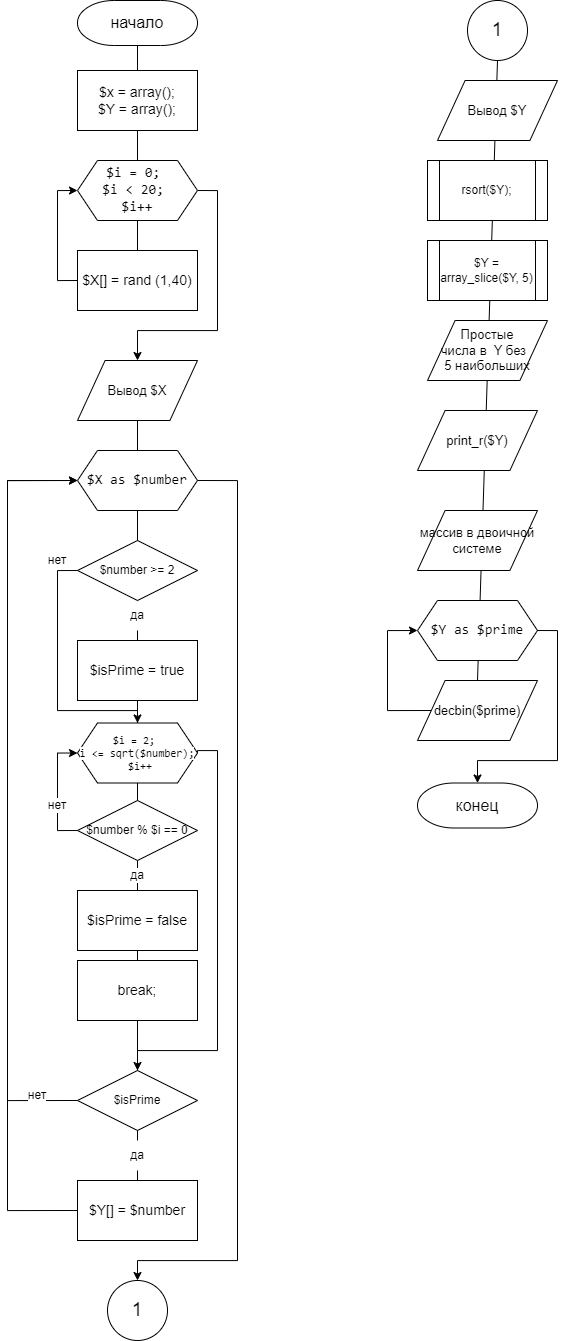

The diagram above was exported from draw.io. Its source (the exported page's mxGraphModel, read from the mxfile embedded in the PNG):
<mxGraphModel dx="1354" dy="737" grid="1" gridSize="10" guides="1" tooltips="1" connect="1" arrows="1" fold="1" page="1" pageScale="1" pageWidth="827" pageHeight="1169" math="0" shadow="0">
  <root>
    <mxCell id="0" />
    <mxCell id="1" parent="0" />
    <mxCell id="XHijIG_8nNkFGqIJdZPY-63" value="" style="endArrow=none;html=1;rounded=0;entryX=0.5;entryY=1;entryDx=0;entryDy=0;exitX=0.5;exitY=0;exitDx=0;exitDy=0;" parent="1" source="XHijIG_8nNkFGqIJdZPY-24" target="XHijIG_8nNkFGqIJdZPY-27" edge="1">
      <mxGeometry width="50" height="50" relative="1" as="geometry">
        <mxPoint x="520" y="610" as="sourcePoint" />
        <mxPoint x="570" y="560" as="targetPoint" />
      </mxGeometry>
    </mxCell>
    <mxCell id="XHijIG_8nNkFGqIJdZPY-44" value="" style="endArrow=none;html=1;rounded=0;entryX=0.5;entryY=1;entryDx=0;entryDy=0;exitX=0.5;exitY=0;exitDx=0;exitDy=0;" parent="1" source="XHijIG_8nNkFGqIJdZPY-8" target="XHijIG_8nNkFGqIJdZPY-5" edge="1">
      <mxGeometry width="50" height="50" relative="1" as="geometry">
        <mxPoint x="290" y="1000" as="sourcePoint" />
        <mxPoint x="290" y="740" as="targetPoint" />
      </mxGeometry>
    </mxCell>
    <mxCell id="XHijIG_8nNkFGqIJdZPY-35" value="" style="endArrow=none;html=1;rounded=0;entryX=0.5;entryY=1;entryDx=0;entryDy=0;exitX=0.5;exitY=0;exitDx=0;exitDy=0;" parent="1" source="XHijIG_8nNkFGqIJdZPY-5" target="XHijIG_8nNkFGqIJdZPY-4" edge="1">
      <mxGeometry width="50" height="50" relative="1" as="geometry">
        <mxPoint x="290" y="730" as="sourcePoint" />
        <mxPoint x="340" y="680" as="targetPoint" />
      </mxGeometry>
    </mxCell>
    <mxCell id="XHijIG_8nNkFGqIJdZPY-33" value="" style="endArrow=none;html=1;rounded=0;entryX=0.5;entryY=1;entryDx=0;entryDy=0;exitX=0.5;exitY=0;exitDx=0;exitDy=0;" parent="1" source="XHijIG_8nNkFGqIJdZPY-41" target="E74zLnX9iutlUIH5X6Ah-5" edge="1">
      <mxGeometry width="50" height="50" relative="1" as="geometry">
        <mxPoint x="290" y="490" as="sourcePoint" />
        <mxPoint x="390" y="590" as="targetPoint" />
      </mxGeometry>
    </mxCell>
    <mxCell id="XHijIG_8nNkFGqIJdZPY-30" value="" style="endArrow=none;html=1;rounded=0;entryX=0.5;entryY=1;entryDx=0;entryDy=0;entryPerimeter=0;exitX=0.5;exitY=0;exitDx=0;exitDy=0;" parent="1" source="E74zLnX9iutlUIH5X6Ah-4" target="E74zLnX9iutlUIH5X6Ah-1" edge="1">
      <mxGeometry width="50" height="50" relative="1" as="geometry">
        <mxPoint x="340" y="400" as="sourcePoint" />
        <mxPoint x="390" y="350" as="targetPoint" />
      </mxGeometry>
    </mxCell>
    <mxCell id="E74zLnX9iutlUIH5X6Ah-1" value="&lt;font style=&quot;font-size: 16px;&quot;&gt;начало&lt;/font&gt;" style="strokeWidth=1;html=1;shape=mxgraph.flowchart.terminator;whiteSpace=wrap;" parent="1" vertex="1">
      <mxGeometry x="230" y="40" width="120" height="45" as="geometry" />
    </mxCell>
    <mxCell id="E74zLnX9iutlUIH5X6Ah-2" value="$x = array();&lt;br&gt;$Y = array();" style="rounded=0;whiteSpace=wrap;html=1;absoluteArcSize=1;arcSize=14;strokeWidth=1;fontSize=14;" parent="1" vertex="1">
      <mxGeometry x="230" y="110" width="120" height="60" as="geometry" />
    </mxCell>
    <mxCell id="XHijIG_8nNkFGqIJdZPY-32" style="edgeStyle=orthogonalEdgeStyle;rounded=0;orthogonalLoop=1;jettySize=auto;html=1;exitX=1;exitY=0.5;exitDx=0;exitDy=0;entryX=0.5;entryY=0;entryDx=0;entryDy=0;" parent="1" source="E74zLnX9iutlUIH5X6Ah-3" target="E74zLnX9iutlUIH5X6Ah-5" edge="1">
      <mxGeometry relative="1" as="geometry">
        <Array as="points">
          <mxPoint x="370" y="230" />
          <mxPoint x="370" y="370" />
          <mxPoint x="290" y="370" />
        </Array>
      </mxGeometry>
    </mxCell>
    <mxCell id="E74zLnX9iutlUIH5X6Ah-3" value="&lt;div style=&quot;font-size: 14px;&quot;&gt;&lt;pre style=&quot;font-family: &amp;quot;JetBrains Mono&amp;quot;, monospace; font-size: 14px;&quot;&gt;&lt;span style=&quot;background-color: rgb(255, 255, 255); font-size: 14px;&quot;&gt;$i = 0; &lt;br style=&quot;font-size: 14px;&quot;&gt;$i &amp;lt; 20; &lt;br style=&quot;font-size: 14px;&quot;&gt;$i++&lt;/span&gt;&lt;/pre&gt;&lt;/div&gt;" style="shape=hexagon;perimeter=hexagonPerimeter2;whiteSpace=wrap;html=1;fixedSize=1;fontSize=14;" parent="1" vertex="1">
      <mxGeometry x="230" y="200" width="120" height="60" as="geometry" />
    </mxCell>
    <mxCell id="XHijIG_8nNkFGqIJdZPY-31" style="edgeStyle=orthogonalEdgeStyle;rounded=0;orthogonalLoop=1;jettySize=auto;html=1;exitX=0;exitY=0.5;exitDx=0;exitDy=0;entryX=0;entryY=0.5;entryDx=0;entryDy=0;" parent="1" source="E74zLnX9iutlUIH5X6Ah-4" target="E74zLnX9iutlUIH5X6Ah-3" edge="1">
      <mxGeometry relative="1" as="geometry" />
    </mxCell>
    <mxCell id="E74zLnX9iutlUIH5X6Ah-4" value="$X[] = rand (1,40)" style="rounded=0;whiteSpace=wrap;html=1;absoluteArcSize=1;arcSize=14;strokeWidth=1;fontSize=14;" parent="1" vertex="1">
      <mxGeometry x="230" y="290" width="120" height="60" as="geometry" />
    </mxCell>
    <mxCell id="E74zLnX9iutlUIH5X6Ah-5" value="Вывод $X" style="shape=parallelogram;html=1;strokeWidth=1;perimeter=parallelogramPerimeter;whiteSpace=wrap;rounded=0;arcSize=12;size=0.23;fontSize=13;" parent="1" vertex="1">
      <mxGeometry x="230" y="400" width="120" height="60" as="geometry" />
    </mxCell>
    <mxCell id="Q2UWPK_gBswgTYbvXX97-1" style="edgeStyle=orthogonalEdgeStyle;rounded=0;orthogonalLoop=1;jettySize=auto;html=1;exitX=1;exitY=0.5;exitDx=0;exitDy=0;entryX=0.5;entryY=0;entryDx=0;entryDy=0;" edge="1" parent="1" source="E74zLnX9iutlUIH5X6Ah-6" target="XHijIG_8nNkFGqIJdZPY-59">
      <mxGeometry relative="1" as="geometry">
        <Array as="points">
          <mxPoint x="390" y="520" />
          <mxPoint x="390" y="1300" />
          <mxPoint x="290" y="1300" />
        </Array>
      </mxGeometry>
    </mxCell>
    <mxCell id="E74zLnX9iutlUIH5X6Ah-6" value="&lt;div style=&quot;font-size: 14px;&quot;&gt;&lt;pre style=&quot;font-family: &amp;quot;JetBrains Mono&amp;quot;, monospace; font-size: 14px;&quot;&gt;&lt;span style=&quot;background-color: rgb(255, 255, 255); font-size: 14px;&quot;&gt;$X as $number&lt;/span&gt;&lt;/pre&gt;&lt;/div&gt;" style="shape=hexagon;perimeter=hexagonPerimeter2;whiteSpace=wrap;html=1;fixedSize=1;fontSize=14;" parent="1" vertex="1">
      <mxGeometry x="230" y="490" width="120" height="60" as="geometry" />
    </mxCell>
    <mxCell id="XHijIG_8nNkFGqIJdZPY-36" style="edgeStyle=orthogonalEdgeStyle;rounded=0;orthogonalLoop=1;jettySize=auto;html=1;exitX=0;exitY=0.5;exitDx=0;exitDy=0;entryX=0.5;entryY=0;entryDx=0;entryDy=0;" parent="1" source="XHijIG_8nNkFGqIJdZPY-1" target="XHijIG_8nNkFGqIJdZPY-5" edge="1">
      <mxGeometry relative="1" as="geometry">
        <Array as="points">
          <mxPoint x="210" y="610" />
          <mxPoint x="210" y="750" />
          <mxPoint x="290" y="750" />
        </Array>
      </mxGeometry>
    </mxCell>
    <mxCell id="XHijIG_8nNkFGqIJdZPY-1" value="$number &amp;gt;= 2" style="rhombus;whiteSpace=wrap;html=1;fontStyle=0" parent="1" vertex="1">
      <mxGeometry x="230" y="580" width="120" height="60" as="geometry" />
    </mxCell>
    <mxCell id="XHijIG_8nNkFGqIJdZPY-4" value="$isPrime = true" style="rounded=0;whiteSpace=wrap;html=1;absoluteArcSize=1;arcSize=14;strokeWidth=1;fontSize=14;" parent="1" vertex="1">
      <mxGeometry x="230" y="680" width="120" height="60" as="geometry" />
    </mxCell>
    <mxCell id="XHijIG_8nNkFGqIJdZPY-39" style="edgeStyle=orthogonalEdgeStyle;rounded=0;orthogonalLoop=1;jettySize=auto;html=1;exitX=0;exitY=0.5;exitDx=0;exitDy=0;entryX=0;entryY=0.5;entryDx=0;entryDy=0;" parent="1" source="XHijIG_8nNkFGqIJdZPY-7" target="XHijIG_8nNkFGqIJdZPY-5" edge="1">
      <mxGeometry relative="1" as="geometry" />
    </mxCell>
    <mxCell id="XHijIG_8nNkFGqIJdZPY-7" value="$number % $i == 0" style="rhombus;whiteSpace=wrap;html=1;fontStyle=0" parent="1" vertex="1">
      <mxGeometry x="230" y="840" width="120" height="60" as="geometry" />
    </mxCell>
    <mxCell id="XHijIG_8nNkFGqIJdZPY-54" style="edgeStyle=orthogonalEdgeStyle;rounded=0;orthogonalLoop=1;jettySize=auto;html=1;exitX=0;exitY=0.5;exitDx=0;exitDy=0;entryX=0;entryY=0.5;entryDx=0;entryDy=0;" parent="1" source="XHijIG_8nNkFGqIJdZPY-8" target="E74zLnX9iutlUIH5X6Ah-6" edge="1">
      <mxGeometry relative="1" as="geometry">
        <Array as="points">
          <mxPoint x="160" y="1140" />
          <mxPoint x="160" y="520" />
        </Array>
      </mxGeometry>
    </mxCell>
    <mxCell id="XHijIG_8nNkFGqIJdZPY-8" value="$isPrime" style="rhombus;whiteSpace=wrap;html=1;fontStyle=0" parent="1" vertex="1">
      <mxGeometry x="230" y="1110" width="120" height="60" as="geometry" />
    </mxCell>
    <mxCell id="Q2UWPK_gBswgTYbvXX97-2" style="edgeStyle=orthogonalEdgeStyle;rounded=0;orthogonalLoop=1;jettySize=auto;html=1;exitX=0;exitY=0.5;exitDx=0;exitDy=0;entryX=0;entryY=0.5;entryDx=0;entryDy=0;" edge="1" parent="1" source="XHijIG_8nNkFGqIJdZPY-11" target="E74zLnX9iutlUIH5X6Ah-6">
      <mxGeometry relative="1" as="geometry">
        <Array as="points">
          <mxPoint x="160" y="1250" />
          <mxPoint x="160" y="520" />
        </Array>
      </mxGeometry>
    </mxCell>
    <mxCell id="XHijIG_8nNkFGqIJdZPY-11" value="$Y[] = $number" style="rounded=0;whiteSpace=wrap;html=1;absoluteArcSize=1;arcSize=14;strokeWidth=1;fontSize=14;" parent="1" vertex="1">
      <mxGeometry x="230" y="1220" width="120" height="60" as="geometry" />
    </mxCell>
    <mxCell id="XHijIG_8nNkFGqIJdZPY-12" value="$isPrime = false" style="rounded=0;whiteSpace=wrap;html=1;absoluteArcSize=1;arcSize=14;strokeWidth=1;fontSize=14;" parent="1" vertex="1">
      <mxGeometry x="230" y="930" width="120" height="60" as="geometry" />
    </mxCell>
    <mxCell id="XHijIG_8nNkFGqIJdZPY-13" value="break;" style="rounded=0;whiteSpace=wrap;html=1;absoluteArcSize=1;arcSize=14;strokeWidth=1;fontSize=14;" parent="1" vertex="1">
      <mxGeometry x="230" y="1000" width="120" height="60" as="geometry" />
    </mxCell>
    <mxCell id="XHijIG_8nNkFGqIJdZPY-14" value="Вывод $Y" style="shape=parallelogram;html=1;strokeWidth=1;perimeter=parallelogramPerimeter;whiteSpace=wrap;rounded=0;arcSize=12;size=0.23;fontSize=13;" parent="1" vertex="1">
      <mxGeometry x="590" y="120" width="120" height="60" as="geometry" />
    </mxCell>
    <mxCell id="XHijIG_8nNkFGqIJdZPY-17" value="&lt;span&gt;rsort($Y);&lt;/span&gt;" style="shape=process;whiteSpace=wrap;html=1;backgroundOutline=1;fontStyle=0" parent="1" vertex="1">
      <mxGeometry x="580" y="200" width="120" height="60" as="geometry" />
    </mxCell>
    <mxCell id="XHijIG_8nNkFGqIJdZPY-18" value="&lt;span&gt;$Y = array_slice($Y, 5)&lt;/span&gt;" style="shape=process;whiteSpace=wrap;html=1;backgroundOutline=1;fontStyle=0" parent="1" vertex="1">
      <mxGeometry x="580" y="280" width="120" height="60" as="geometry" />
    </mxCell>
    <mxCell id="XHijIG_8nNkFGqIJdZPY-19" value="Простые &lt;br&gt;числа в&amp;nbsp; Y без&amp;nbsp;&amp;nbsp;&lt;br&gt;5 наибольших" style="shape=parallelogram;html=1;strokeWidth=1;perimeter=parallelogramPerimeter;whiteSpace=wrap;rounded=0;arcSize=12;size=0.23;fontSize=13;" parent="1" vertex="1">
      <mxGeometry x="580" y="360" width="120" height="60" as="geometry" />
    </mxCell>
    <mxCell id="XHijIG_8nNkFGqIJdZPY-20" value="print_r($Y)" style="shape=parallelogram;html=1;strokeWidth=1;perimeter=parallelogramPerimeter;whiteSpace=wrap;rounded=0;arcSize=12;size=0.23;fontSize=13;" parent="1" vertex="1">
      <mxGeometry x="570" y="450" width="120" height="60" as="geometry" />
    </mxCell>
    <mxCell id="XHijIG_8nNkFGqIJdZPY-21" value="массив в двоичной системе" style="shape=parallelogram;html=1;strokeWidth=1;perimeter=parallelogramPerimeter;whiteSpace=wrap;rounded=0;arcSize=12;size=0.23;fontSize=13;" parent="1" vertex="1">
      <mxGeometry x="570" y="550" width="120" height="60" as="geometry" />
    </mxCell>
    <mxCell id="XHijIG_8nNkFGqIJdZPY-23" value="&lt;div style=&quot;font-size: 14px;&quot;&gt;&lt;pre style=&quot;font-family: &amp;quot;JetBrains Mono&amp;quot;, monospace; font-size: 14px;&quot;&gt;&lt;span style=&quot;background-color: rgb(255, 255, 255);&quot;&gt;$Y as $prime&lt;/span&gt;&lt;/pre&gt;&lt;/div&gt;" style="shape=hexagon;perimeter=hexagonPerimeter2;whiteSpace=wrap;html=1;fixedSize=1;fontSize=14;" parent="1" vertex="1">
      <mxGeometry x="570" y="640" width="120" height="60" as="geometry" />
    </mxCell>
    <mxCell id="XHijIG_8nNkFGqIJdZPY-61" style="edgeStyle=orthogonalEdgeStyle;rounded=0;orthogonalLoop=1;jettySize=auto;html=1;exitX=0;exitY=0.5;exitDx=0;exitDy=0;entryX=0;entryY=0.5;entryDx=0;entryDy=0;" parent="1" source="XHijIG_8nNkFGqIJdZPY-24" target="XHijIG_8nNkFGqIJdZPY-23" edge="1">
      <mxGeometry relative="1" as="geometry">
        <Array as="points">
          <mxPoint x="540" y="750" />
          <mxPoint x="540" y="670" />
        </Array>
      </mxGeometry>
    </mxCell>
    <mxCell id="XHijIG_8nNkFGqIJdZPY-24" value="decbin($prime)" style="shape=parallelogram;html=1;strokeWidth=1;perimeter=parallelogramPerimeter;whiteSpace=wrap;rounded=0;arcSize=12;size=0.23;fontSize=13;" parent="1" vertex="1">
      <mxGeometry x="570" y="720" width="120" height="60" as="geometry" />
    </mxCell>
    <mxCell id="XHijIG_8nNkFGqIJdZPY-25" value="&lt;span style=&quot;font-size: 16px;&quot;&gt;конец&lt;br&gt;&lt;/span&gt;" style="strokeWidth=1;html=1;shape=mxgraph.flowchart.terminator;whiteSpace=wrap;" parent="1" vertex="1">
      <mxGeometry x="570" y="822.5" width="120" height="45" as="geometry" />
    </mxCell>
    <mxCell id="XHijIG_8nNkFGqIJdZPY-27" value="1" style="ellipse;whiteSpace=wrap;html=1;aspect=fixed;fontSize=19;" parent="1" vertex="1">
      <mxGeometry x="620" y="40" width="60" height="60" as="geometry" />
    </mxCell>
    <mxCell id="XHijIG_8nNkFGqIJdZPY-38" value="" style="endArrow=none;html=1;rounded=0;exitX=0.5;exitY=1;exitDx=0;exitDy=0;entryX=0.5;entryY=0;entryDx=0;entryDy=0;" parent="1" source="XHijIG_8nNkFGqIJdZPY-51" target="XHijIG_8nNkFGqIJdZPY-11" edge="1">
      <mxGeometry width="50" height="50" relative="1" as="geometry">
        <mxPoint x="290" y="1040" as="sourcePoint" />
        <mxPoint x="340" y="990" as="targetPoint" />
      </mxGeometry>
    </mxCell>
    <mxCell id="XHijIG_8nNkFGqIJdZPY-42" value="" style="endArrow=none;html=1;rounded=0;entryX=0.5;entryY=1;entryDx=0;entryDy=0;exitX=0.5;exitY=0;exitDx=0;exitDy=0;" parent="1" source="XHijIG_8nNkFGqIJdZPY-4" target="XHijIG_8nNkFGqIJdZPY-41" edge="1">
      <mxGeometry width="50" height="50" relative="1" as="geometry">
        <mxPoint x="290" y="680" as="sourcePoint" />
        <mxPoint x="290" y="460" as="targetPoint" />
      </mxGeometry>
    </mxCell>
    <mxCell id="XHijIG_8nNkFGqIJdZPY-41" value="да" style="text;html=1;strokeColor=none;fillColor=none;align=center;verticalAlign=middle;whiteSpace=wrap;rounded=0;labelBackgroundColor=default;" parent="1" vertex="1">
      <mxGeometry x="260" y="640" width="60" height="30" as="geometry" />
    </mxCell>
    <mxCell id="XHijIG_8nNkFGqIJdZPY-43" value="нет" style="text;html=1;strokeColor=none;fillColor=none;align=center;verticalAlign=middle;whiteSpace=wrap;rounded=0;labelBackgroundColor=default;" parent="1" vertex="1">
      <mxGeometry x="180" y="585" width="60" height="30" as="geometry" />
    </mxCell>
    <mxCell id="XHijIG_8nNkFGqIJdZPY-53" style="edgeStyle=orthogonalEdgeStyle;rounded=0;orthogonalLoop=1;jettySize=auto;html=1;exitX=1;exitY=0.5;exitDx=0;exitDy=0;entryX=0.5;entryY=0;entryDx=0;entryDy=0;" parent="1" source="XHijIG_8nNkFGqIJdZPY-5" target="XHijIG_8nNkFGqIJdZPY-8" edge="1">
      <mxGeometry relative="1" as="geometry">
        <Array as="points">
          <mxPoint x="370" y="790" />
          <mxPoint x="370" y="1090" />
          <mxPoint x="290" y="1090" />
        </Array>
      </mxGeometry>
    </mxCell>
    <mxCell id="XHijIG_8nNkFGqIJdZPY-5" value="&lt;div style=&quot;font-size: 11px;&quot;&gt;&lt;pre style=&quot;font-family: &amp;quot;JetBrains Mono&amp;quot;, monospace; font-size: 11px;&quot;&gt;&lt;span style=&quot;background-color: rgb(255, 255, 255); font-size: 11px;&quot;&gt;$i = 2; &lt;br style=&quot;font-size: 11px;&quot;&gt;i &amp;lt;= sqrt($number);&lt;br style=&quot;font-size: 11px;&quot;&gt; $i++&lt;/span&gt;&lt;/pre&gt;&lt;/div&gt;" style="shape=hexagon;perimeter=hexagonPerimeter2;whiteSpace=wrap;html=1;fixedSize=1;fontSize=11;" parent="1" vertex="1">
      <mxGeometry x="230" y="762.5" width="120" height="60" as="geometry" />
    </mxCell>
    <mxCell id="XHijIG_8nNkFGqIJdZPY-46" value="нет" style="text;html=1;strokeColor=none;fillColor=none;align=center;verticalAlign=middle;whiteSpace=wrap;rounded=0;labelBackgroundColor=default;" parent="1" vertex="1">
      <mxGeometry x="180" y="830" width="60" height="30" as="geometry" />
    </mxCell>
    <mxCell id="XHijIG_8nNkFGqIJdZPY-48" value="да" style="text;html=1;strokeColor=none;fillColor=none;align=center;verticalAlign=middle;whiteSpace=wrap;rounded=0;labelBackgroundColor=default;" parent="1" vertex="1">
      <mxGeometry x="260" y="900" width="60" height="30" as="geometry" />
    </mxCell>
    <mxCell id="XHijIG_8nNkFGqIJdZPY-52" value="" style="endArrow=none;html=1;rounded=0;exitX=0.5;exitY=1;exitDx=0;exitDy=0;entryX=0.5;entryY=0;entryDx=0;entryDy=0;" parent="1" source="XHijIG_8nNkFGqIJdZPY-8" target="XHijIG_8nNkFGqIJdZPY-51" edge="1">
      <mxGeometry width="50" height="50" relative="1" as="geometry">
        <mxPoint x="290" y="1170" as="sourcePoint" />
        <mxPoint x="290" y="1189" as="targetPoint" />
      </mxGeometry>
    </mxCell>
    <mxCell id="XHijIG_8nNkFGqIJdZPY-51" value="да" style="text;html=1;strokeColor=none;fillColor=none;align=center;verticalAlign=middle;whiteSpace=wrap;rounded=0;labelBackgroundColor=default;" parent="1" vertex="1">
      <mxGeometry x="260" y="1180" width="60" height="30" as="geometry" />
    </mxCell>
    <mxCell id="XHijIG_8nNkFGqIJdZPY-58" value="нет" style="text;html=1;strokeColor=none;fillColor=none;align=center;verticalAlign=middle;whiteSpace=wrap;rounded=0;labelBackgroundColor=default;" parent="1" vertex="1">
      <mxGeometry x="160" y="1120" width="60" height="30" as="geometry" />
    </mxCell>
    <mxCell id="XHijIG_8nNkFGqIJdZPY-59" value="1" style="ellipse;whiteSpace=wrap;html=1;aspect=fixed;fontSize=19;" parent="1" vertex="1">
      <mxGeometry x="260" y="1320" width="60" height="60" as="geometry" />
    </mxCell>
    <mxCell id="XHijIG_8nNkFGqIJdZPY-62" style="edgeStyle=orthogonalEdgeStyle;rounded=0;orthogonalLoop=1;jettySize=auto;html=1;exitX=1;exitY=0.5;exitDx=0;exitDy=0;entryX=0.5;entryY=0;entryDx=0;entryDy=0;entryPerimeter=0;" parent="1" source="XHijIG_8nNkFGqIJdZPY-23" target="XHijIG_8nNkFGqIJdZPY-25" edge="1">
      <mxGeometry relative="1" as="geometry">
        <Array as="points">
          <mxPoint x="710" y="670" />
          <mxPoint x="710" y="800" />
          <mxPoint x="630" y="800" />
        </Array>
      </mxGeometry>
    </mxCell>
  </root>
</mxGraphModel>